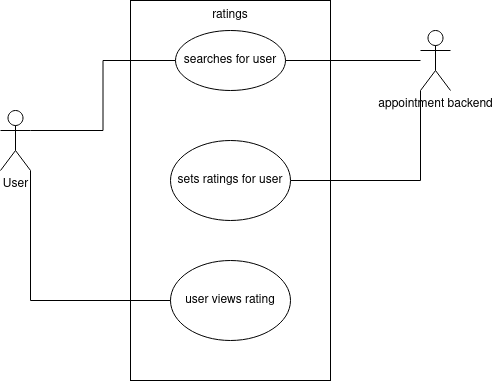

The diagram above was exported from draw.io. Its source (the exported page's mxGraphModel, read from the mxfile embedded in the PNG):
<mxGraphModel dx="462" dy="774" grid="1" gridSize="10" guides="1" tooltips="1" connect="1" arrows="1" fold="1" page="1" pageScale="1" pageWidth="850" pageHeight="1100" math="0" shadow="0">
  <root>
    <mxCell id="0" />
    <mxCell id="1" parent="0" />
    <mxCell id="vQMkIkaMRiZeIvOiWGSW-1" value="User" style="shape=umlActor;verticalLabelPosition=bottom;verticalAlign=top;html=1;" vertex="1" parent="1">
      <mxGeometry x="60" y="290" width="30" height="60" as="geometry" />
    </mxCell>
    <mxCell id="vQMkIkaMRiZeIvOiWGSW-3" value="" style="rounded=0;whiteSpace=wrap;html=1;" vertex="1" parent="1">
      <mxGeometry x="190" y="180" width="200" height="380" as="geometry" />
    </mxCell>
    <mxCell id="vQMkIkaMRiZeIvOiWGSW-5" value="ratings" style="text;html=1;strokeColor=none;fillColor=none;align=center;verticalAlign=middle;whiteSpace=wrap;rounded=0;" vertex="1" parent="1">
      <mxGeometry x="260" y="180" width="60" height="30" as="geometry" />
    </mxCell>
    <mxCell id="vQMkIkaMRiZeIvOiWGSW-9" value="searches for user" style="ellipse;whiteSpace=wrap;html=1;" vertex="1" parent="1">
      <mxGeometry x="235" y="210" width="110" height="60" as="geometry" />
    </mxCell>
    <mxCell id="vQMkIkaMRiZeIvOiWGSW-12" style="edgeStyle=orthogonalEdgeStyle;rounded=0;orthogonalLoop=1;jettySize=auto;html=1;entryX=1;entryY=0.5;entryDx=0;entryDy=0;endArrow=none;endFill=0;" edge="1" parent="1" source="vQMkIkaMRiZeIvOiWGSW-10" target="vQMkIkaMRiZeIvOiWGSW-9">
      <mxGeometry relative="1" as="geometry" />
    </mxCell>
    <mxCell id="vQMkIkaMRiZeIvOiWGSW-13" style="edgeStyle=orthogonalEdgeStyle;rounded=0;orthogonalLoop=1;jettySize=auto;html=1;exitX=0;exitY=1;exitDx=0;exitDy=0;exitPerimeter=0;entryX=1;entryY=0.5;entryDx=0;entryDy=0;endArrow=none;endFill=0;" edge="1" parent="1" source="vQMkIkaMRiZeIvOiWGSW-10" target="vQMkIkaMRiZeIvOiWGSW-11">
      <mxGeometry relative="1" as="geometry" />
    </mxCell>
    <mxCell id="vQMkIkaMRiZeIvOiWGSW-10" value="appointment backend" style="shape=umlActor;verticalLabelPosition=bottom;verticalAlign=top;html=1;outlineConnect=0;" vertex="1" parent="1">
      <mxGeometry x="480" y="210" width="30" height="60" as="geometry" />
    </mxCell>
    <mxCell id="vQMkIkaMRiZeIvOiWGSW-11" value="sets ratings for user" style="ellipse;whiteSpace=wrap;html=1;" vertex="1" parent="1">
      <mxGeometry x="230" y="320" width="120" height="80" as="geometry" />
    </mxCell>
    <mxCell id="vQMkIkaMRiZeIvOiWGSW-14" value="user views rating" style="ellipse;whiteSpace=wrap;html=1;" vertex="1" parent="1">
      <mxGeometry x="230" y="440" width="120" height="80" as="geometry" />
    </mxCell>
    <mxCell id="vQMkIkaMRiZeIvOiWGSW-15" style="edgeStyle=orthogonalEdgeStyle;rounded=0;orthogonalLoop=1;jettySize=auto;html=1;exitX=1;exitY=0.3333333333333333;exitDx=0;exitDy=0;exitPerimeter=0;entryX=0;entryY=0.5;entryDx=0;entryDy=0;endArrow=none;endFill=0;" edge="1" parent="1" source="vQMkIkaMRiZeIvOiWGSW-1" target="vQMkIkaMRiZeIvOiWGSW-9">
      <mxGeometry relative="1" as="geometry" />
    </mxCell>
    <mxCell id="vQMkIkaMRiZeIvOiWGSW-16" style="edgeStyle=orthogonalEdgeStyle;rounded=0;orthogonalLoop=1;jettySize=auto;html=1;exitX=1;exitY=1;exitDx=0;exitDy=0;exitPerimeter=0;entryX=0;entryY=0.5;entryDx=0;entryDy=0;endArrow=none;endFill=0;" edge="1" parent="1" source="vQMkIkaMRiZeIvOiWGSW-1" target="vQMkIkaMRiZeIvOiWGSW-14">
      <mxGeometry relative="1" as="geometry" />
    </mxCell>
  </root>
</mxGraphModel>